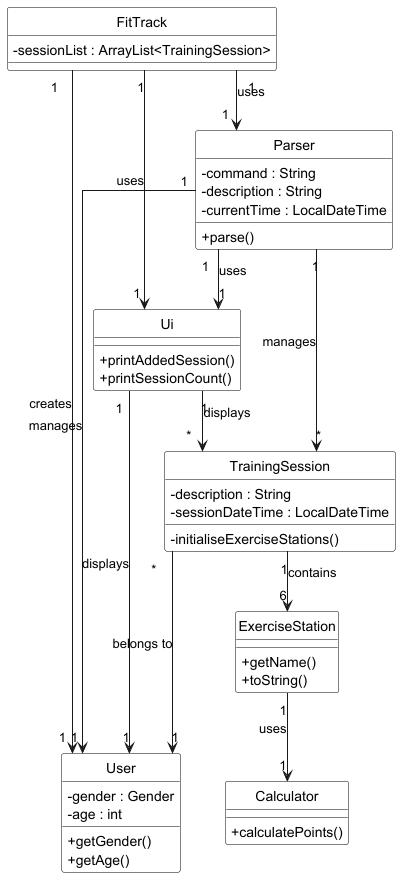

The diagram above was rendered by PlantUML. Its source (embedded in the PNG):
@startuml
' Use right-angle straight lines for relationships
skinparam linetype ortho
hide circle
skinparam classAttributeIconSize 0
skinparam classBackgroundColor White
skinparam classBorderColor Black

' Define classes
class FitTrack {
    -sessionList : ArrayList<TrainingSession>
}

class Parser {
    -command : String
    -description : String
    -currentTime : LocalDateTime
    +parse()
}

class Ui {
    +printAddedSession()
    +printSessionCount()
}

class TrainingSession {
    -description : String
    -sessionDateTime : LocalDateTime
    -initialiseExerciseStations()
}

class User {
    -gender : Gender
    -age : int
    +getGender()
    +getAge()
}

class ExerciseStation {
    +getName()
    +toString()
}

class Calculator {
    +calculatePoints()
}

' Define relationships with right-angle arrows
FitTrack "1" --> "1" User : creates
FitTrack "1" --> "1" Parser : uses
FitTrack "1" --> "1" Ui : uses

Parser "1" --> "1" Ui : uses
Parser "1" --> "1" User : manages
Parser "1" --> "*" TrainingSession : manages

Ui "1" -> "1" User : displays
Ui "1" --> "*" TrainingSession : displays

TrainingSession "*" ---> "1" User : belongs to
TrainingSession "1" --> "6" ExerciseStation : contains

ExerciseStation "1" --> "1" Calculator : uses

@enduml